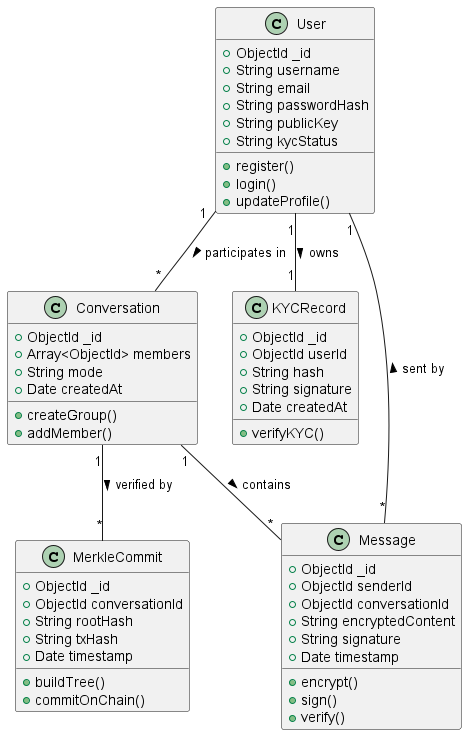

The diagram above was rendered by PlantUML. Its source (embedded in the PNG):
@startuml
class User {
    + ObjectId _id
    + String username
    + String email
    + String passwordHash
    + String publicKey
    + String kycStatus
    + register()
    + login()
    + updateProfile()
}

class Conversation {
    + ObjectId _id
    + Array<ObjectId> members
    + String mode
    + Date createdAt
    + createGroup()
    + addMember()
}

class Message {
    + ObjectId _id
    + ObjectId senderId
    + ObjectId conversationId
    + String encryptedContent
    + String signature
    + Date timestamp
    + encrypt()
    + sign()
    + verify()
}

class MerkleCommit {
    + ObjectId _id
    + ObjectId conversationId
    + String rootHash
    + String txHash
    + Date timestamp
    + buildTree()
    + commitOnChain()
}

class KYCRecord {
    + ObjectId _id
    + ObjectId userId
    + String hash
    + String signature
    + Date createdAt
    + verifyKYC()
}

User "1" -- "*" Conversation : participates in >
User "1" -- "1" KYCRecord : owns >
Conversation "1" -- "*" Message : contains >
Conversation "1" -- "*" MerkleCommit : verified by >
Message "*" -- "1" User : sent by >
@enduml